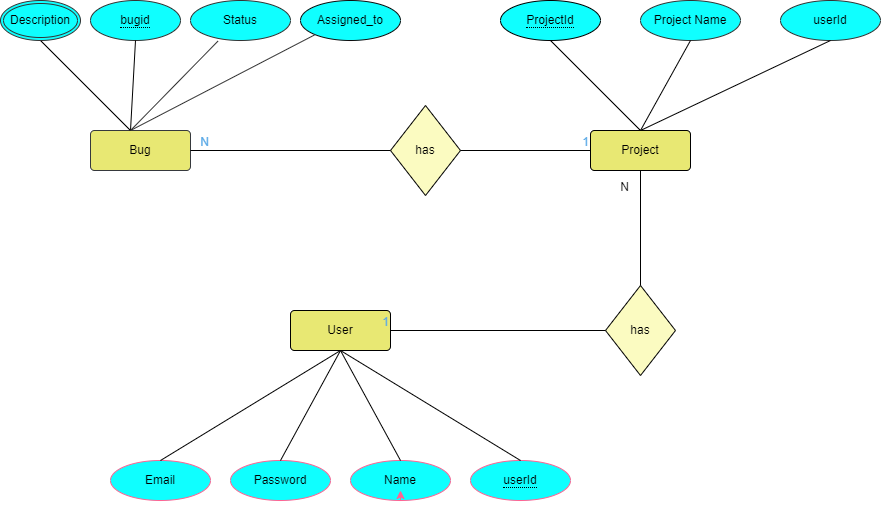

The diagram above was exported from draw.io. Its source (the exported page's mxGraphModel, read from the mxfile embedded in the PNG):
<mxGraphModel dx="780" dy="544" grid="1" gridSize="10" guides="1" tooltips="1" connect="1" arrows="1" fold="1" page="1" pageScale="1" pageWidth="850" pageHeight="1100" background="#FFFFFF" math="0" shadow="0" extFonts="Permanent Marker^https://fonts.googleapis.com/css?family=Permanent+Marker">
  <root>
    <mxCell id="0" />
    <mxCell id="1" parent="0" />
    <mxCell id="ElsByvLbMLNqRcR2gpRc-2" value="Bug" style="rounded=1;arcSize=10;whiteSpace=wrap;html=1;align=center;gradientDirection=radial;fillColor=#E8E873;strokeColor=#36393d;labelBackgroundColor=none;gradientColor=none;" parent="1" vertex="1">
      <mxGeometry x="100" y="250" width="100" height="40" as="geometry" />
    </mxCell>
    <mxCell id="ElsByvLbMLNqRcR2gpRc-3" value="&lt;span style=&quot;border-bottom: 1px dotted&quot;&gt;bugid&lt;/span&gt;" style="ellipse;whiteSpace=wrap;html=1;align=center;labelBackgroundColor=none;fillColor=#0FFFFF;strokeColor=#333333;fontColor=#000000;" parent="1" vertex="1">
      <mxGeometry x="100" y="120" width="90" height="40" as="geometry" />
    </mxCell>
    <mxCell id="ElsByvLbMLNqRcR2gpRc-5" value="Assigned_to" style="ellipse;whiteSpace=wrap;html=1;align=center;labelBackgroundColor=none;fillColor=#0FFFFF;strokeColor=#0d0c0d;fontColor=#000000;" parent="1" vertex="1">
      <mxGeometry x="310" y="120" width="100" height="40" as="geometry" />
    </mxCell>
    <mxCell id="ElsByvLbMLNqRcR2gpRc-6" value="Status" style="ellipse;whiteSpace=wrap;html=1;align=center;labelBackgroundColor=none;fillColor=#0FFFFF;strokeColor=#333333;fontColor=#000000;" parent="1" vertex="1">
      <mxGeometry x="200" y="120" width="100" height="40" as="geometry" />
    </mxCell>
    <mxCell id="ElsByvLbMLNqRcR2gpRc-7" value="" style="endArrow=none;html=1;rounded=0;entryX=0.5;entryY=1;entryDx=0;entryDy=0;labelBackgroundColor=none;strokeColor=#000000;fontColor=default;" parent="1" target="ElsByvLbMLNqRcR2gpRc-11" edge="1">
      <mxGeometry width="50" height="50" relative="1" as="geometry">
        <mxPoint x="140" y="250" as="sourcePoint" />
        <mxPoint x="50" y="180" as="targetPoint" />
      </mxGeometry>
    </mxCell>
    <mxCell id="ElsByvLbMLNqRcR2gpRc-8" value="" style="endArrow=none;html=1;rounded=0;entryX=0.5;entryY=1;entryDx=0;entryDy=0;labelBackgroundColor=none;strokeColor=#000000;fontColor=default;" parent="1" target="ElsByvLbMLNqRcR2gpRc-3" edge="1">
      <mxGeometry width="50" height="50" relative="1" as="geometry">
        <mxPoint x="140" y="250" as="sourcePoint" />
        <mxPoint x="190" y="200" as="targetPoint" />
      </mxGeometry>
    </mxCell>
    <mxCell id="ElsByvLbMLNqRcR2gpRc-9" value="" style="endArrow=none;html=1;rounded=0;entryX=0.274;entryY=1.017;entryDx=0;entryDy=0;entryPerimeter=0;labelBackgroundColor=none;strokeColor=#333333;fontColor=default;" parent="1" target="ElsByvLbMLNqRcR2gpRc-6" edge="1">
      <mxGeometry width="50" height="50" relative="1" as="geometry">
        <mxPoint x="140" y="250" as="sourcePoint" />
        <mxPoint x="190" y="200" as="targetPoint" />
      </mxGeometry>
    </mxCell>
    <mxCell id="ElsByvLbMLNqRcR2gpRc-10" value="" style="endArrow=none;html=1;rounded=0;entryX=0;entryY=1;entryDx=0;entryDy=0;labelBackgroundColor=none;strokeColor=#333333;fontColor=default;" parent="1" target="ElsByvLbMLNqRcR2gpRc-5" edge="1">
      <mxGeometry width="50" height="50" relative="1" as="geometry">
        <mxPoint x="140" y="250" as="sourcePoint" />
        <mxPoint x="250" y="225" as="targetPoint" />
      </mxGeometry>
    </mxCell>
    <mxCell id="ElsByvLbMLNqRcR2gpRc-11" value="Description" style="ellipse;shape=doubleEllipse;margin=3;whiteSpace=wrap;html=1;align=center;labelBackgroundColor=none;fillColor=#0FFFFF;strokeColor=#333333;fontColor=#000000;" parent="1" vertex="1">
      <mxGeometry x="10" y="120" width="80" height="40" as="geometry" />
    </mxCell>
    <mxCell id="ElsByvLbMLNqRcR2gpRc-12" value="has" style="shape=rhombus;perimeter=rhombusPerimeter;whiteSpace=wrap;html=1;align=center;labelBackgroundColor=none;fillColor=#fbfbc1;strokeColor=#000000;fontColor=#000000;" parent="1" vertex="1">
      <mxGeometry x="400" y="225" width="70" height="90" as="geometry" />
    </mxCell>
    <mxCell id="ElsByvLbMLNqRcR2gpRc-15" value="Project" style="rounded=1;arcSize=10;whiteSpace=wrap;html=1;align=center;labelBackgroundColor=none;fillColor=#E8E873;strokeColor=#000000;fontColor=#000000;" parent="1" vertex="1">
      <mxGeometry x="600" y="250" width="100" height="40" as="geometry" />
    </mxCell>
    <mxCell id="ElsByvLbMLNqRcR2gpRc-17" value="" style="endArrow=none;html=1;rounded=0;entryX=1;entryY=0.5;entryDx=0;entryDy=0;exitX=0;exitY=0.5;exitDx=0;exitDy=0;labelBackgroundColor=none;strokeColor=#000000;fontColor=default;" parent="1" source="ElsByvLbMLNqRcR2gpRc-12" target="ElsByvLbMLNqRcR2gpRc-2" edge="1">
      <mxGeometry relative="1" as="geometry">
        <mxPoint x="390" y="270" as="sourcePoint" />
        <mxPoint x="210" y="269.5" as="targetPoint" />
      </mxGeometry>
    </mxCell>
    <mxCell id="ElsByvLbMLNqRcR2gpRc-18" value="N" style="resizable=0;html=1;whiteSpace=wrap;align=right;verticalAlign=bottom;labelBackgroundColor=none;fillColor=#FFE45E;strokeColor=#FF6392;fontColor=#5AA9E6;" parent="ElsByvLbMLNqRcR2gpRc-17" connectable="0" vertex="1">
      <mxGeometry x="1" relative="1" as="geometry">
        <mxPoint x="20" as="offset" />
      </mxGeometry>
    </mxCell>
    <mxCell id="ElsByvLbMLNqRcR2gpRc-19" value="" style="endArrow=none;html=1;rounded=0;exitX=1;exitY=0.5;exitDx=0;exitDy=0;labelBackgroundColor=none;strokeColor=#000000;fontColor=default;" parent="1" source="ElsByvLbMLNqRcR2gpRc-12" edge="1">
      <mxGeometry relative="1" as="geometry">
        <mxPoint x="510" y="270" as="sourcePoint" />
        <mxPoint x="600" y="270" as="targetPoint" />
      </mxGeometry>
    </mxCell>
    <mxCell id="ElsByvLbMLNqRcR2gpRc-20" value="1" style="resizable=0;html=1;whiteSpace=wrap;align=right;verticalAlign=bottom;labelBackgroundColor=none;fillColor=#FFE45E;strokeColor=#FF6392;fontColor=#5AA9E6;" parent="ElsByvLbMLNqRcR2gpRc-19" connectable="0" vertex="1">
      <mxGeometry x="1" relative="1" as="geometry" />
    </mxCell>
    <mxCell id="ElsByvLbMLNqRcR2gpRc-21" value="&lt;span style=&quot;border-bottom: 1px dotted&quot;&gt;ProjectId&lt;/span&gt;" style="ellipse;whiteSpace=wrap;html=1;align=center;labelBackgroundColor=none;fillStyle=auto;fillColor=#0FFFFF;" parent="1" vertex="1">
      <mxGeometry x="510" y="120" width="100" height="40" as="geometry" />
    </mxCell>
    <mxCell id="ElsByvLbMLNqRcR2gpRc-22" value="Project Name" style="ellipse;whiteSpace=wrap;html=1;align=center;labelBackgroundColor=none;fillColor=#0FFFFF;strokeColor=#333333;gradientColor=none;" parent="1" vertex="1">
      <mxGeometry x="650" y="120" width="100" height="40" as="geometry" />
    </mxCell>
    <mxCell id="ElsByvLbMLNqRcR2gpRc-23" value="" style="endArrow=none;html=1;rounded=0;entryX=0.5;entryY=1;entryDx=0;entryDy=0;labelBackgroundColor=none;strokeColor=#000000;fontColor=default;" parent="1" target="ElsByvLbMLNqRcR2gpRc-21" edge="1">
      <mxGeometry width="50" height="50" relative="1" as="geometry">
        <mxPoint x="650" y="250" as="sourcePoint" />
        <mxPoint x="700" y="200" as="targetPoint" />
      </mxGeometry>
    </mxCell>
    <mxCell id="ElsByvLbMLNqRcR2gpRc-24" value="" style="endArrow=none;html=1;rounded=0;entryX=0.5;entryY=1;entryDx=0;entryDy=0;labelBackgroundColor=none;strokeColor=#000000;fontColor=default;" parent="1" target="ElsByvLbMLNqRcR2gpRc-22" edge="1">
      <mxGeometry width="50" height="50" relative="1" as="geometry">
        <mxPoint x="650" y="250" as="sourcePoint" />
        <mxPoint x="700" y="200" as="targetPoint" />
      </mxGeometry>
    </mxCell>
    <mxCell id="ElsByvLbMLNqRcR2gpRc-32" value="User" style="rounded=1;arcSize=10;whiteSpace=wrap;html=1;align=center;labelBackgroundColor=none;fillColor=#E8E873;strokeColor=#000000;fontColor=#000000;" parent="1" vertex="1">
      <mxGeometry x="300" y="430" width="100" height="40" as="geometry" />
    </mxCell>
    <mxCell id="ElsByvLbMLNqRcR2gpRc-33" value="Email" style="ellipse;whiteSpace=wrap;html=1;align=center;labelBackgroundColor=none;fillColor=#0FFFFF;strokeColor=#FF6392;fontColor=#000000;" parent="1" vertex="1">
      <mxGeometry x="120" y="580" width="100" height="40" as="geometry" />
    </mxCell>
    <mxCell id="ElsByvLbMLNqRcR2gpRc-34" value="Password" style="ellipse;whiteSpace=wrap;html=1;align=center;labelBackgroundColor=none;fillColor=#0FFFFF;strokeColor=#FF6392;fontColor=#000000;" parent="1" vertex="1">
      <mxGeometry x="240" y="580" width="100" height="40" as="geometry" />
    </mxCell>
    <mxCell id="ElsByvLbMLNqRcR2gpRc-35" value="Name" style="ellipse;whiteSpace=wrap;html=1;align=center;labelBackgroundColor=none;fillColor=#0FFFFF;strokeColor=#FF6392;fontColor=#000000;" parent="1" vertex="1">
      <mxGeometry x="360" y="580" width="100" height="40" as="geometry" />
    </mxCell>
    <mxCell id="ElsByvLbMLNqRcR2gpRc-36" value="&lt;span style=&quot;border-bottom: 1px dotted&quot;&gt;userId&lt;/span&gt;" style="ellipse;whiteSpace=wrap;html=1;align=center;labelBackgroundColor=none;fillColor=#0FFFFF;strokeColor=#FF6392;fontColor=#000000;" parent="1" vertex="1">
      <mxGeometry x="480" y="580" width="100" height="40" as="geometry" />
    </mxCell>
    <mxCell id="ElsByvLbMLNqRcR2gpRc-37" value="" style="endArrow=none;html=1;rounded=0;exitX=0.5;exitY=0;exitDx=0;exitDy=0;entryX=0.5;entryY=1;entryDx=0;entryDy=0;labelBackgroundColor=none;strokeColor=#000000;fontColor=default;" parent="1" source="ElsByvLbMLNqRcR2gpRc-33" target="ElsByvLbMLNqRcR2gpRc-32" edge="1">
      <mxGeometry width="50" height="50" relative="1" as="geometry">
        <mxPoint x="370" y="560" as="sourcePoint" />
        <mxPoint x="340" y="470" as="targetPoint" />
      </mxGeometry>
    </mxCell>
    <mxCell id="ElsByvLbMLNqRcR2gpRc-39" value="" style="endArrow=none;html=1;rounded=0;exitX=0.5;exitY=0;exitDx=0;exitDy=0;entryX=0.5;entryY=1;entryDx=0;entryDy=0;labelBackgroundColor=none;strokeColor=#000000;fontColor=default;" parent="1" source="ElsByvLbMLNqRcR2gpRc-34" target="ElsByvLbMLNqRcR2gpRc-32" edge="1">
      <mxGeometry width="50" height="50" relative="1" as="geometry">
        <mxPoint x="420" y="590" as="sourcePoint" />
        <mxPoint x="420" y="510" as="targetPoint" />
      </mxGeometry>
    </mxCell>
    <mxCell id="ElsByvLbMLNqRcR2gpRc-40" value="" style="endArrow=none;html=1;rounded=0;exitX=0.5;exitY=0;exitDx=0;exitDy=0;labelBackgroundColor=none;strokeColor=#000000;fontColor=default;" parent="1" source="ElsByvLbMLNqRcR2gpRc-35" edge="1">
      <mxGeometry width="50" height="50" relative="1" as="geometry">
        <mxPoint x="500" y="550" as="sourcePoint" />
        <mxPoint x="350" y="470" as="targetPoint" />
      </mxGeometry>
    </mxCell>
    <mxCell id="ElsByvLbMLNqRcR2gpRc-41" value="" style="endArrow=none;html=1;rounded=0;entryX=0.5;entryY=0;entryDx=0;entryDy=0;exitX=0.5;exitY=1;exitDx=0;exitDy=0;labelBackgroundColor=none;strokeColor=#000000;fontColor=default;" parent="1" source="ElsByvLbMLNqRcR2gpRc-32" target="ElsByvLbMLNqRcR2gpRc-36" edge="1">
      <mxGeometry width="50" height="50" relative="1" as="geometry">
        <mxPoint x="350" y="480" as="sourcePoint" />
        <mxPoint x="510" y="550" as="targetPoint" />
      </mxGeometry>
    </mxCell>
    <mxCell id="ElsByvLbMLNqRcR2gpRc-46" value="has" style="shape=rhombus;perimeter=rhombusPerimeter;whiteSpace=wrap;html=1;align=center;labelBackgroundColor=none;fillColor=#FBFBC1;strokeColor=#000000;fontColor=#000000;" parent="1" vertex="1">
      <mxGeometry x="615" y="405" width="70" height="90" as="geometry" />
    </mxCell>
    <mxCell id="ElsByvLbMLNqRcR2gpRc-53" value="" style="endArrow=none;html=1;rounded=0;entryX=1;entryY=0.5;entryDx=0;entryDy=0;exitX=0;exitY=0.5;exitDx=0;exitDy=0;labelBackgroundColor=none;strokeColor=#000000;fontColor=default;" parent="1" source="ElsByvLbMLNqRcR2gpRc-46" target="ElsByvLbMLNqRcR2gpRc-32" edge="1">
      <mxGeometry relative="1" as="geometry">
        <mxPoint x="410" y="430" as="sourcePoint" />
        <mxPoint x="570" y="430" as="targetPoint" />
      </mxGeometry>
    </mxCell>
    <mxCell id="ElsByvLbMLNqRcR2gpRc-54" value="1" style="resizable=0;html=1;whiteSpace=wrap;align=right;verticalAlign=bottom;labelBackgroundColor=none;fillColor=#FFE45E;strokeColor=#FF6392;fontColor=#5AA9E6;" parent="ElsByvLbMLNqRcR2gpRc-53" connectable="0" vertex="1">
      <mxGeometry x="1" relative="1" as="geometry" />
    </mxCell>
    <mxCell id="ElsByvLbMLNqRcR2gpRc-55" value="" style="endArrow=none;html=1;rounded=0;entryX=0.5;entryY=1;entryDx=0;entryDy=0;exitX=0.5;exitY=0;exitDx=0;exitDy=0;labelBackgroundColor=none;strokeColor=#000000;fontColor=default;" parent="1" source="ElsByvLbMLNqRcR2gpRc-46" target="ElsByvLbMLNqRcR2gpRc-15" edge="1">
      <mxGeometry relative="1" as="geometry">
        <mxPoint x="510" y="360" as="sourcePoint" />
        <mxPoint x="670" y="360" as="targetPoint" />
      </mxGeometry>
    </mxCell>
    <mxCell id="ElsByvLbMLNqRcR2gpRc-56" value="N" style="resizable=0;html=1;whiteSpace=wrap;align=right;verticalAlign=bottom;labelBackgroundColor=none;fillColor=#FFE45E;strokeColor=#FF6392;fontColor=#000000;" parent="ElsByvLbMLNqRcR2gpRc-55" connectable="0" vertex="1">
      <mxGeometry x="1" relative="1" as="geometry">
        <mxPoint x="-10" y="25" as="offset" />
      </mxGeometry>
    </mxCell>
    <mxCell id="ElsByvLbMLNqRcR2gpRc-57" style="edgeStyle=orthogonalEdgeStyle;rounded=0;orthogonalLoop=1;jettySize=auto;html=1;exitX=0.5;exitY=1;exitDx=0;exitDy=0;labelBackgroundColor=none;strokeColor=#FF6392;fontColor=default;" parent="1" source="ElsByvLbMLNqRcR2gpRc-46" target="ElsByvLbMLNqRcR2gpRc-46" edge="1">
      <mxGeometry relative="1" as="geometry" />
    </mxCell>
    <mxCell id="A9EN0HpQykkBwwAB7x2L-2" value="userId" style="ellipse;whiteSpace=wrap;html=1;align=center;labelBackgroundColor=none;fillColor=#0FFFFF;strokeColor=#333333;" parent="1" vertex="1">
      <mxGeometry x="790" y="120" width="100" height="40" as="geometry" />
    </mxCell>
    <mxCell id="A9EN0HpQykkBwwAB7x2L-4" value="" style="endArrow=none;html=1;rounded=0;entryX=0.5;entryY=1;entryDx=0;entryDy=0;labelBackgroundColor=none;strokeColor=#000000;fontColor=default;" parent="1" target="A9EN0HpQykkBwwAB7x2L-2" edge="1">
      <mxGeometry width="50" height="50" relative="1" as="geometry">
        <mxPoint x="650" y="250" as="sourcePoint" />
        <mxPoint x="700" y="200" as="targetPoint" />
      </mxGeometry>
    </mxCell>
    <mxCell id="5gOcln3uHcXyORInMv8X-1" style="edgeStyle=orthogonalEdgeStyle;rounded=0;orthogonalLoop=1;jettySize=auto;html=1;exitX=0.5;exitY=1;exitDx=0;exitDy=0;entryX=0.5;entryY=0.75;entryDx=0;entryDy=0;entryPerimeter=0;strokeColor=#FF6392;fontColor=#5AA9E6;fillColor=#FFE45E;" parent="1" source="ElsByvLbMLNqRcR2gpRc-35" target="ElsByvLbMLNqRcR2gpRc-35" edge="1">
      <mxGeometry relative="1" as="geometry" />
    </mxCell>
  </root>
</mxGraphModel>